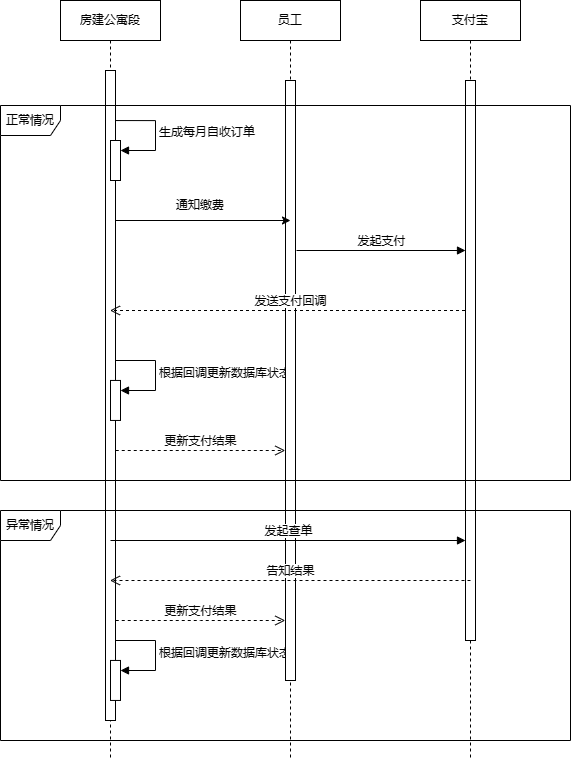

The diagram above was exported from draw.io. Its source (the exported page's mxGraphModel, read from the mxfile embedded in the PNG):
<mxGraphModel dx="2086" dy="541" grid="1" gridSize="10" guides="1" tooltips="1" connect="1" arrows="1" fold="1" page="1" pageScale="1" pageWidth="850" pageHeight="1100" math="0" shadow="0">
  <root>
    <mxCell id="0" />
    <mxCell id="1" parent="0" />
    <mxCell id="aM9ryv3xv72pqoxQDRHE-1" value="房建公寓段" style="shape=umlLifeline;perimeter=lifelinePerimeter;whiteSpace=wrap;html=1;container=0;dropTarget=0;collapsible=0;recursiveResize=0;outlineConnect=0;portConstraint=eastwest;newEdgeStyle={&quot;edgeStyle&quot;:&quot;elbowEdgeStyle&quot;,&quot;elbow&quot;:&quot;vertical&quot;,&quot;curved&quot;:0,&quot;rounded&quot;:0};" parent="1" vertex="1">
      <mxGeometry x="40" y="40" width="100" height="760" as="geometry" />
    </mxCell>
    <mxCell id="aM9ryv3xv72pqoxQDRHE-2" value="" style="html=1;points=[];perimeter=orthogonalPerimeter;outlineConnect=0;targetShapes=umlLifeline;portConstraint=eastwest;newEdgeStyle={&quot;edgeStyle&quot;:&quot;elbowEdgeStyle&quot;,&quot;elbow&quot;:&quot;vertical&quot;,&quot;curved&quot;:0,&quot;rounded&quot;:0};" parent="aM9ryv3xv72pqoxQDRHE-1" vertex="1">
      <mxGeometry x="45" y="70" width="10" height="650" as="geometry" />
    </mxCell>
    <mxCell id="ydeBaeyWA3PRaJwSZ0Ui-1" value="" style="html=1;points=[];perimeter=orthogonalPerimeter;outlineConnect=0;targetShapes=umlLifeline;portConstraint=eastwest;newEdgeStyle={&quot;edgeStyle&quot;:&quot;elbowEdgeStyle&quot;,&quot;elbow&quot;:&quot;vertical&quot;,&quot;curved&quot;:0,&quot;rounded&quot;:0};" vertex="1" parent="aM9ryv3xv72pqoxQDRHE-1">
      <mxGeometry x="50" y="140" width="10" height="40" as="geometry" />
    </mxCell>
    <mxCell id="ydeBaeyWA3PRaJwSZ0Ui-2" value="生成每月自收订单" style="html=1;align=left;spacingLeft=2;endArrow=block;rounded=0;edgeStyle=orthogonalEdgeStyle;curved=0;rounded=0;exitX=0.5;exitY=0.143;exitDx=0;exitDy=0;exitPerimeter=0;" edge="1" target="ydeBaeyWA3PRaJwSZ0Ui-1" parent="aM9ryv3xv72pqoxQDRHE-1">
      <mxGeometry relative="1" as="geometry">
        <mxPoint x="55" y="120.04999999999995" as="sourcePoint" />
        <Array as="points">
          <mxPoint x="95" y="120" />
          <mxPoint x="95" y="150" />
        </Array>
        <mxPoint x="65" y="150" as="targetPoint" />
      </mxGeometry>
    </mxCell>
    <mxCell id="ydeBaeyWA3PRaJwSZ0Ui-17" value="" style="html=1;points=[];perimeter=orthogonalPerimeter;outlineConnect=0;targetShapes=umlLifeline;portConstraint=eastwest;newEdgeStyle={&quot;edgeStyle&quot;:&quot;elbowEdgeStyle&quot;,&quot;elbow&quot;:&quot;vertical&quot;,&quot;curved&quot;:0,&quot;rounded&quot;:0};" vertex="1" parent="aM9ryv3xv72pqoxQDRHE-1">
      <mxGeometry x="50" y="379.95" width="10" height="40" as="geometry" />
    </mxCell>
    <mxCell id="ydeBaeyWA3PRaJwSZ0Ui-18" value="根据回调更新数据库状态" style="html=1;align=left;spacingLeft=2;endArrow=block;rounded=0;edgeStyle=orthogonalEdgeStyle;curved=0;rounded=0;exitX=0.5;exitY=0.143;exitDx=0;exitDy=0;exitPerimeter=0;" edge="1" parent="aM9ryv3xv72pqoxQDRHE-1" target="ydeBaeyWA3PRaJwSZ0Ui-17">
      <mxGeometry x="0.0095" relative="1" as="geometry">
        <mxPoint x="55" y="359.99999999999994" as="sourcePoint" />
        <Array as="points">
          <mxPoint x="95" y="359.95" />
          <mxPoint x="95" y="389.95" />
        </Array>
        <mxPoint x="65" y="389.95" as="targetPoint" />
        <mxPoint as="offset" />
      </mxGeometry>
    </mxCell>
    <mxCell id="ydeBaeyWA3PRaJwSZ0Ui-26" value="" style="html=1;points=[];perimeter=orthogonalPerimeter;outlineConnect=0;targetShapes=umlLifeline;portConstraint=eastwest;newEdgeStyle={&quot;edgeStyle&quot;:&quot;elbowEdgeStyle&quot;,&quot;elbow&quot;:&quot;vertical&quot;,&quot;curved&quot;:0,&quot;rounded&quot;:0};" vertex="1" parent="aM9ryv3xv72pqoxQDRHE-1">
      <mxGeometry x="50" y="659.95" width="10" height="40" as="geometry" />
    </mxCell>
    <mxCell id="ydeBaeyWA3PRaJwSZ0Ui-27" value="根据回调更新数据库状态" style="html=1;align=left;spacingLeft=2;endArrow=block;rounded=0;edgeStyle=orthogonalEdgeStyle;curved=0;rounded=0;exitX=0.5;exitY=0.143;exitDx=0;exitDy=0;exitPerimeter=0;" edge="1" parent="aM9ryv3xv72pqoxQDRHE-1" target="ydeBaeyWA3PRaJwSZ0Ui-26">
      <mxGeometry x="0.0095" relative="1" as="geometry">
        <mxPoint x="55" y="640" as="sourcePoint" />
        <Array as="points">
          <mxPoint x="95" y="639.95" />
          <mxPoint x="95" y="669.95" />
        </Array>
        <mxPoint x="65" y="669.95" as="targetPoint" />
        <mxPoint as="offset" />
      </mxGeometry>
    </mxCell>
    <mxCell id="aM9ryv3xv72pqoxQDRHE-5" value="员工" style="shape=umlLifeline;perimeter=lifelinePerimeter;whiteSpace=wrap;html=1;container=0;dropTarget=0;collapsible=0;recursiveResize=0;outlineConnect=0;portConstraint=eastwest;newEdgeStyle={&quot;edgeStyle&quot;:&quot;elbowEdgeStyle&quot;,&quot;elbow&quot;:&quot;vertical&quot;,&quot;curved&quot;:0,&quot;rounded&quot;:0};" parent="1" vertex="1">
      <mxGeometry x="220" y="40" width="100" height="760" as="geometry" />
    </mxCell>
    <mxCell id="aM9ryv3xv72pqoxQDRHE-6" value="" style="html=1;points=[];perimeter=orthogonalPerimeter;outlineConnect=0;targetShapes=umlLifeline;portConstraint=eastwest;newEdgeStyle={&quot;edgeStyle&quot;:&quot;elbowEdgeStyle&quot;,&quot;elbow&quot;:&quot;vertical&quot;,&quot;curved&quot;:0,&quot;rounded&quot;:0};" parent="aM9ryv3xv72pqoxQDRHE-5" vertex="1">
      <mxGeometry x="45" y="80" width="10" height="600" as="geometry" />
    </mxCell>
    <mxCell id="ydeBaeyWA3PRaJwSZ0Ui-3" value="" style="endArrow=classic;html=1;rounded=0;" edge="1" parent="1" source="aM9ryv3xv72pqoxQDRHE-2">
      <mxGeometry width="50" height="50" relative="1" as="geometry">
        <mxPoint x="400" y="310" as="sourcePoint" />
        <mxPoint x="270" y="260" as="targetPoint" />
      </mxGeometry>
    </mxCell>
    <mxCell id="ydeBaeyWA3PRaJwSZ0Ui-5" value="通知缴费" style="text;html=1;strokeColor=none;fillColor=none;align=center;verticalAlign=middle;whiteSpace=wrap;rounded=0;" vertex="1" parent="1">
      <mxGeometry x="150" y="230" width="60" height="30" as="geometry" />
    </mxCell>
    <mxCell id="ydeBaeyWA3PRaJwSZ0Ui-10" value="发送支付回调" style="html=1;verticalAlign=bottom;endArrow=open;dashed=1;endSize=8;edgeStyle=elbowEdgeStyle;elbow=vertical;curved=0;rounded=0;" edge="1" parent="1" target="aM9ryv3xv72pqoxQDRHE-1">
      <mxGeometry relative="1" as="geometry">
        <mxPoint x="280" y="350" as="targetPoint" />
        <mxPoint x="450.5" y="350" as="sourcePoint" />
      </mxGeometry>
    </mxCell>
    <mxCell id="ydeBaeyWA3PRaJwSZ0Ui-13" value="支付宝" style="shape=umlLifeline;perimeter=lifelinePerimeter;whiteSpace=wrap;html=1;container=0;dropTarget=0;collapsible=0;recursiveResize=0;outlineConnect=0;portConstraint=eastwest;newEdgeStyle={&quot;edgeStyle&quot;:&quot;elbowEdgeStyle&quot;,&quot;elbow&quot;:&quot;vertical&quot;,&quot;curved&quot;:0,&quot;rounded&quot;:0};" vertex="1" parent="1">
      <mxGeometry x="400" y="40" width="100" height="760" as="geometry" />
    </mxCell>
    <mxCell id="ydeBaeyWA3PRaJwSZ0Ui-14" value="" style="html=1;points=[];perimeter=orthogonalPerimeter;outlineConnect=0;targetShapes=umlLifeline;portConstraint=eastwest;newEdgeStyle={&quot;edgeStyle&quot;:&quot;elbowEdgeStyle&quot;,&quot;elbow&quot;:&quot;vertical&quot;,&quot;curved&quot;:0,&quot;rounded&quot;:0};" vertex="1" parent="ydeBaeyWA3PRaJwSZ0Ui-13">
      <mxGeometry x="45" y="80" width="10" height="560" as="geometry" />
    </mxCell>
    <mxCell id="ydeBaeyWA3PRaJwSZ0Ui-15" value="发起支付" style="html=1;verticalAlign=bottom;endArrow=block;edgeStyle=elbowEdgeStyle;elbow=vertical;curved=0;rounded=0;" edge="1" parent="1" target="ydeBaeyWA3PRaJwSZ0Ui-14">
      <mxGeometry width="80" relative="1" as="geometry">
        <mxPoint x="276" y="290" as="sourcePoint" />
        <mxPoint x="441" y="290" as="targetPoint" />
      </mxGeometry>
    </mxCell>
    <mxCell id="ydeBaeyWA3PRaJwSZ0Ui-16" value="更新支付结果" style="html=1;verticalAlign=bottom;endArrow=open;dashed=1;endSize=8;edgeStyle=elbowEdgeStyle;elbow=vertical;curved=0;rounded=0;" edge="1" parent="1">
      <mxGeometry relative="1" as="geometry">
        <mxPoint x="95.25" y="490" as="sourcePoint" />
        <mxPoint x="264.75" y="490" as="targetPoint" />
      </mxGeometry>
    </mxCell>
    <mxCell id="ydeBaeyWA3PRaJwSZ0Ui-22" value="正常情况" style="shape=umlFrame;whiteSpace=wrap;html=1;pointerEvents=0;" vertex="1" parent="1">
      <mxGeometry x="-20" y="145" width="570" height="375" as="geometry" />
    </mxCell>
    <mxCell id="ydeBaeyWA3PRaJwSZ0Ui-23" value="发起查单" style="html=1;verticalAlign=bottom;endArrow=block;edgeStyle=elbowEdgeStyle;elbow=vertical;curved=0;rounded=0;" edge="1" parent="1" target="ydeBaeyWA3PRaJwSZ0Ui-14">
      <mxGeometry width="80" relative="1" as="geometry">
        <mxPoint x="90" y="580" as="sourcePoint" />
        <mxPoint x="170" y="580" as="targetPoint" />
      </mxGeometry>
    </mxCell>
    <mxCell id="ydeBaeyWA3PRaJwSZ0Ui-24" value="告知结果" style="html=1;verticalAlign=bottom;endArrow=open;dashed=1;endSize=8;edgeStyle=elbowEdgeStyle;elbow=vertical;curved=0;rounded=0;" edge="1" parent="1" target="aM9ryv3xv72pqoxQDRHE-1">
      <mxGeometry relative="1" as="geometry">
        <mxPoint x="450" y="620" as="sourcePoint" />
        <mxPoint x="370" y="620" as="targetPoint" />
      </mxGeometry>
    </mxCell>
    <mxCell id="ydeBaeyWA3PRaJwSZ0Ui-25" value="更新支付结果" style="html=1;verticalAlign=bottom;endArrow=open;dashed=1;endSize=8;edgeStyle=elbowEdgeStyle;elbow=vertical;curved=0;rounded=0;" edge="1" parent="1">
      <mxGeometry relative="1" as="geometry">
        <mxPoint x="95.25" y="660" as="sourcePoint" />
        <mxPoint x="264.75" y="660" as="targetPoint" />
      </mxGeometry>
    </mxCell>
    <mxCell id="ydeBaeyWA3PRaJwSZ0Ui-28" value="异常情况" style="shape=umlFrame;whiteSpace=wrap;html=1;pointerEvents=0;" vertex="1" parent="1">
      <mxGeometry x="-20" y="550" width="570" height="230" as="geometry" />
    </mxCell>
  </root>
</mxGraphModel>